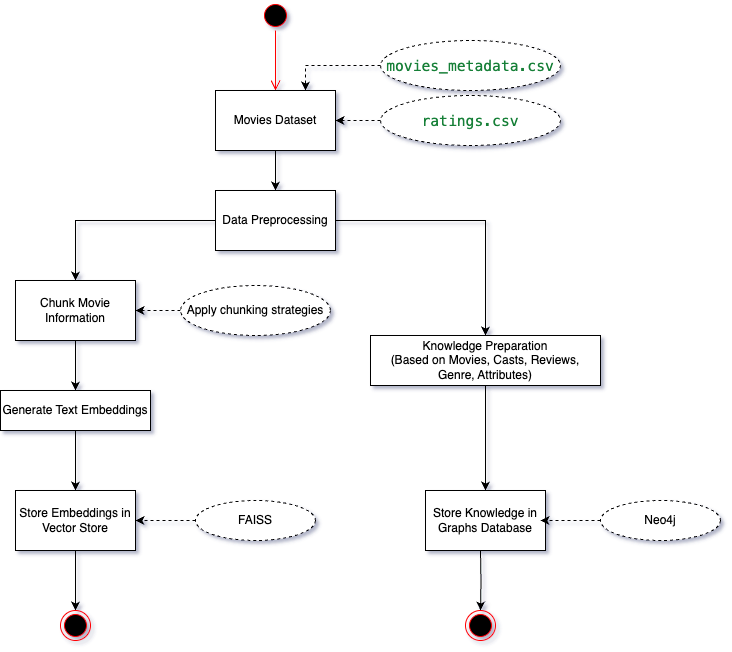

The diagram above was exported from draw.io. Its source (the exported page's mxGraphModel, read from the mxfile embedded in the PNG):
<mxGraphModel dx="2253" dy="886" grid="1" gridSize="10" guides="1" tooltips="1" connect="1" arrows="1" fold="1" page="1" pageScale="1" pageWidth="827" pageHeight="1169" math="0" shadow="1">
  <root>
    <mxCell id="0" />
    <mxCell id="1" parent="0" />
    <mxCell id="2" value="" style="ellipse;html=1;shape=startState;fillColor=#000000;strokeColor=#ff0000;" vertex="1" parent="1">
      <mxGeometry x="-343" y="50" width="30" height="30" as="geometry" />
    </mxCell>
    <mxCell id="3" value="" style="edgeStyle=orthogonalEdgeStyle;html=1;verticalAlign=bottom;endArrow=open;endSize=8;strokeColor=#ff0000;rounded=0;" edge="1" parent="1">
      <mxGeometry relative="1" as="geometry">
        <mxPoint x="-328" y="140" as="targetPoint" />
        <mxPoint x="-328" y="80" as="sourcePoint" />
      </mxGeometry>
    </mxCell>
    <mxCell id="4" style="edgeStyle=orthogonalEdgeStyle;rounded=0;orthogonalLoop=1;jettySize=auto;html=1;entryX=0.5;entryY=0;entryDx=0;entryDy=0;" edge="1" source="5" target="12" parent="1">
      <mxGeometry relative="1" as="geometry" />
    </mxCell>
    <mxCell id="5" value="Movies Dataset" style="rounded=0;whiteSpace=wrap;html=1;" vertex="1" parent="1">
      <mxGeometry x="-388" y="140" width="120" height="60" as="geometry" />
    </mxCell>
    <mxCell id="6" style="edgeStyle=orthogonalEdgeStyle;rounded=0;orthogonalLoop=1;jettySize=auto;html=1;entryX=0.75;entryY=0;entryDx=0;entryDy=0;dashed=1;" edge="1" source="7" target="5" parent="1">
      <mxGeometry relative="1" as="geometry" />
    </mxCell>
    <mxCell id="7" value="&lt;span id=&quot;docs-internal-guid-5b33ed16-7fff-eb39-8e07-b96d532bc41a&quot;&gt;&lt;span style=&quot;font-size: 11pt; font-family: &amp;quot;Roboto Mono&amp;quot;, monospace; color: rgb(24, 128, 56); background-color: transparent; font-variant-numeric: normal; font-variant-east-asian: normal; font-variant-alternates: normal; font-variant-position: normal; font-variant-emoji: normal; vertical-align: baseline; white-space-collapse: preserve;&quot;&gt;movies_metadata.csv&lt;/span&gt;&lt;/span&gt;" style="ellipse;whiteSpace=wrap;html=1;dashed=1;" vertex="1" parent="1">
      <mxGeometry x="-223" y="90" width="180" height="50" as="geometry" />
    </mxCell>
    <mxCell id="8" style="edgeStyle=orthogonalEdgeStyle;rounded=0;orthogonalLoop=1;jettySize=auto;html=1;entryX=1;entryY=0.5;entryDx=0;entryDy=0;dashed=1;" edge="1" source="9" target="5" parent="1">
      <mxGeometry relative="1" as="geometry" />
    </mxCell>
    <mxCell id="9" value="&lt;span id=&quot;docs-internal-guid-9be8de7b-7fff-7af2-11e0-fa5847a3b25d&quot;&gt;&lt;span style=&quot;font-size: 11pt; font-family: &amp;quot;Roboto Mono&amp;quot;, monospace; color: rgb(24, 128, 56); background-color: transparent; font-variant-numeric: normal; font-variant-east-asian: normal; font-variant-alternates: normal; font-variant-position: normal; font-variant-emoji: normal; vertical-align: baseline; white-space-collapse: preserve;&quot;&gt;ratings.csv&lt;/span&gt;&lt;/span&gt;" style="ellipse;whiteSpace=wrap;html=1;dashed=1;" vertex="1" parent="1">
      <mxGeometry x="-223" y="145" width="180" height="50" as="geometry" />
    </mxCell>
    <mxCell id="10" style="edgeStyle=orthogonalEdgeStyle;rounded=0;orthogonalLoop=1;jettySize=auto;html=1;entryX=0.5;entryY=0;entryDx=0;entryDy=0;" edge="1" source="12" target="14" parent="1">
      <mxGeometry relative="1" as="geometry" />
    </mxCell>
    <mxCell id="11" style="edgeStyle=orthogonalEdgeStyle;rounded=0;orthogonalLoop=1;jettySize=auto;html=1;entryX=0.5;entryY=0;entryDx=0;entryDy=0;" edge="1" source="12" target="20" parent="1">
      <mxGeometry relative="1" as="geometry" />
    </mxCell>
    <mxCell id="12" value="Data Preprocessing" style="rounded=0;whiteSpace=wrap;html=1;" vertex="1" parent="1">
      <mxGeometry x="-388" y="240" width="120" height="60" as="geometry" />
    </mxCell>
    <mxCell id="13" style="edgeStyle=orthogonalEdgeStyle;rounded=0;orthogonalLoop=1;jettySize=auto;html=1;" edge="1" source="14" target="18" parent="1">
      <mxGeometry relative="1" as="geometry" />
    </mxCell>
    <mxCell id="14" value="Chunk Movie Information" style="rounded=0;whiteSpace=wrap;html=1;" vertex="1" parent="1">
      <mxGeometry x="-588" y="330" width="120" height="60" as="geometry" />
    </mxCell>
    <mxCell id="15" style="edgeStyle=orthogonalEdgeStyle;rounded=0;orthogonalLoop=1;jettySize=auto;html=1;entryX=1;entryY=0.5;entryDx=0;entryDy=0;dashed=1;" edge="1" source="16" target="14" parent="1">
      <mxGeometry relative="1" as="geometry" />
    </mxCell>
    <mxCell id="16" value="Apply chunking strategies" style="ellipse;whiteSpace=wrap;html=1;dashed=1;" vertex="1" parent="1">
      <mxGeometry x="-423" y="335" width="150" height="50" as="geometry" />
    </mxCell>
    <mxCell id="17" style="edgeStyle=orthogonalEdgeStyle;rounded=0;orthogonalLoop=1;jettySize=auto;html=1;entryX=0.5;entryY=0;entryDx=0;entryDy=0;" edge="1" source="18" target="22" parent="1">
      <mxGeometry relative="1" as="geometry" />
    </mxCell>
    <mxCell id="18" value="Generate Text&amp;nbsp;Embeddings" style="rounded=0;whiteSpace=wrap;html=1;" vertex="1" parent="1">
      <mxGeometry x="-603" y="440" width="150" height="40" as="geometry" />
    </mxCell>
    <mxCell id="19" style="edgeStyle=orthogonalEdgeStyle;rounded=0;orthogonalLoop=1;jettySize=auto;html=1;entryX=0.5;entryY=0;entryDx=0;entryDy=0;" edge="1" source="20" target="26" parent="1">
      <mxGeometry relative="1" as="geometry" />
    </mxCell>
    <mxCell id="20" value="Knowledge Preparation&lt;div&gt;(Based on Movies, Casts, Reviews, Genre, Attributes)&lt;/div&gt;" style="rounded=0;whiteSpace=wrap;html=1;" vertex="1" parent="1">
      <mxGeometry x="-233" y="385" width="230" height="50" as="geometry" />
    </mxCell>
    <mxCell id="21" style="edgeStyle=orthogonalEdgeStyle;rounded=0;orthogonalLoop=1;jettySize=auto;html=1;entryX=0.5;entryY=0;entryDx=0;entryDy=0;" edge="1" source="22" target="25" parent="1">
      <mxGeometry relative="1" as="geometry" />
    </mxCell>
    <mxCell id="22" value="Store Embeddings in Vector Store" style="rounded=0;whiteSpace=wrap;html=1;" vertex="1" parent="1">
      <mxGeometry x="-588" y="540" width="120" height="60" as="geometry" />
    </mxCell>
    <mxCell id="23" style="edgeStyle=orthogonalEdgeStyle;rounded=0;orthogonalLoop=1;jettySize=auto;html=1;entryX=1;entryY=0.5;entryDx=0;entryDy=0;dashed=1;" edge="1" source="24" target="22" parent="1">
      <mxGeometry relative="1" as="geometry" />
    </mxCell>
    <mxCell id="24" value="FAISS" style="ellipse;whiteSpace=wrap;html=1;dashed=1;" vertex="1" parent="1">
      <mxGeometry x="-408" y="550" width="120" height="40" as="geometry" />
    </mxCell>
    <mxCell id="25" value="" style="ellipse;html=1;shape=endState;fillColor=#000000;strokeColor=#ff0000;" vertex="1" parent="1">
      <mxGeometry x="-543" y="660" width="30" height="30" as="geometry" />
    </mxCell>
    <mxCell id="26" value="Store Knowledge in Graphs Database" style="rounded=0;whiteSpace=wrap;html=1;" vertex="1" parent="1">
      <mxGeometry x="-178" y="540" width="120" height="60" as="geometry" />
    </mxCell>
    <mxCell id="27" style="edgeStyle=orthogonalEdgeStyle;rounded=0;orthogonalLoop=1;jettySize=auto;html=1;entryX=1;entryY=0.5;entryDx=0;entryDy=0;dashed=1;" edge="1" source="28" parent="1">
      <mxGeometry relative="1" as="geometry">
        <mxPoint x="-63" y="570" as="targetPoint" />
      </mxGeometry>
    </mxCell>
    <mxCell id="28" value="Neo4j" style="ellipse;whiteSpace=wrap;html=1;dashed=1;" vertex="1" parent="1">
      <mxGeometry x="-3" y="550" width="120" height="40" as="geometry" />
    </mxCell>
    <mxCell id="29" style="edgeStyle=orthogonalEdgeStyle;rounded=0;orthogonalLoop=1;jettySize=auto;html=1;entryX=0.5;entryY=0;entryDx=0;entryDy=0;" edge="1" target="30" parent="1">
      <mxGeometry relative="1" as="geometry">
        <mxPoint x="-123" y="600" as="sourcePoint" />
      </mxGeometry>
    </mxCell>
    <mxCell id="30" value="" style="ellipse;html=1;shape=endState;fillColor=#000000;strokeColor=#ff0000;" vertex="1" parent="1">
      <mxGeometry x="-138" y="660" width="30" height="30" as="geometry" />
    </mxCell>
  </root>
</mxGraphModel>